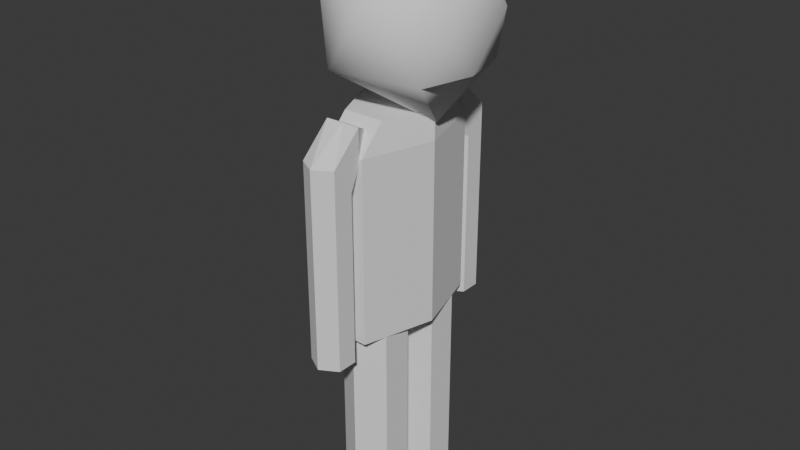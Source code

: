 # Source: icosa2.blend  (saved by Blender 4.0.36; exported with 4.5.12 LTS)
import bpy
from mathutils import Matrix  # noqa: F401  (used for matrix-valued properties, if any)

bpy.ops.wm.read_factory_settings(use_empty=True)
scene = bpy.context.scene
scene.name = 'Scene'

# ---- collections
col_collection = bpy.data.collections.new('Collection'); scene.collection.children.link(col_collection)

# ---- world
world_world = bpy.data.worlds.new('World'); scene.world = world_world
world_world.use_nodes = True; world_world.node_tree.nodes.clear()
_N = world_world.node_tree.nodes; _L = world_world.node_tree.links
n0 = _N.new('ShaderNodeOutputWorld'); n0.name = 'World Output'; n0.location = (300, 300)
n1 = _N.new('ShaderNodeBackground'); n1.name = 'Background'; n1.location = (10, 300)
n1.inputs[0].default_value = (0.05088, 0.05088, 0.05088, 1.0)
_L.new(n1.outputs[0], n0.inputs[0])
n0.is_active_output = True
world_world.color = (0.05088, 0.05088, 0.05088)
world_world.use_sun_shadow = False
world_world.sun_shadow_jitter_overblur = 0.0

# ---- meshes
me_cylinder_001 = bpy.data.meshes.new('Cylinder.001')
me_cylinder_001.from_pydata([(-0.3056, 1.452, 0.0), (-0.3056, 2.8, -5.689e-09), (-0.1528, 1.452, -0.5296), (-0.1528, 2.8, -0.5296), (0.1528, 1.452, -0.5296), (0.1528, 2.8, -0.5296), (0.3056, 1.452, 0.0), (0.3056, 2.8, -5.689e-09), (0.1528, 1.452, 0.5296), (0.1528, 2.8, 0.5296), (-0.1528, 1.452, 0.5296), (-0.1528, 2.8, 0.5296), (-0.1528, 3.0, -0.3388), (-0.3056, 3.0, -5.278e-09), (0.1528, 3.0, -0.3388), (0.3056, 3.0, -5.278e-09), (0.1528, 3.0, 0.3388), (-0.1528, 3.0, 0.3388)], [], [(0, 1, 3, 2), (2, 3, 5, 4), (4, 5, 7, 6), (6, 7, 9, 8), (7, 5, 14, 15), (8, 9, 11, 10), (10, 11, 1, 0), (0, 2, 4, 6, 8, 10), (12, 13, 17, 16, 15, 14), (1, 11, 17, 13), (9, 7, 15, 16), (5, 3, 12, 14), (11, 9, 16, 17), (3, 1, 13, 12)])
_uv = me_cylinder_001.uv_layers.new(name='UVMap')
_uv.uv.foreach_set('vector', [1.0, 0.5, 1.0, 1.0, 0.8333, 1.0, 0.8333, 0.5, 0.8333, 0.5, 0.8333, 1.0, 0.6667, 1.0, 0.6667, 0.5, 0.6667, 0.5, 0.6667, 1.0, 0.5, 1.0, 0.5, 0.5, 0.5, 0.5, 0.5, 1.0, 0.3333, 1.0, 0.3333, 0.5, 0.5, 1.0, 0.6667, 1.0, 0.6667, 1.0, 0.5, 1.0, 0.3333, 0.5, 0.3333, 1.0, 0.1667, 1.0, 0.1667, 0.5, 0.1667, 0.5, 0.1667, 1.0, 0.0, 1.0, 0.0, 0.5, 0.75, 0.49, 0.9578, 0.37, 0.9578, 0.13, 0.75, 0.01, 0.5422, 0.13, 0.5422, 0.37, 0.4578, 0.37, 0.25, 0.49, 0.04215, 0.37, 0.04215, 0.13, 0.25, 0.01, 0.4578, 0.13, 0.0, 1.0, 0.1667, 1.0, 0.1667, 1.0, 0.0, 1.0, 0.3333, 1.0, 0.5, 1.0, 0.5, 1.0, 0.3333, 1.0, 0.6667, 1.0, 0.8333, 1.0, 0.8333, 1.0, 0.6667, 1.0, 0.1667, 1.0, 0.3333, 1.0, 0.3333, 1.0, 0.1667, 1.0, 0.8333, 1.0, 1.0, 1.0, 1.0, 1.0, 0.8333, 1.0])
me_cylinder_001.update()
me_cylinder_001.normals_split_custom_set([tuple(v) for v in zip(*[iter([-0.9608, 0.0, -0.2773, -0.9608, 0.0, -0.2773, -0.9608, 0.0, -0.2773, -0.9608, 0.0, -0.2773, 1.447e-07, -4.423e-08, -1.0, 1.447e-07, -4.423e-08, -1.0, 1.447e-07, -4.423e-08, -1.0, 1.447e-07, -4.423e-08, -1.0, 0.9608, -1.237e-08, -0.2773, 0.9608, -1.237e-08, -0.2773, 0.9608, -1.237e-08, -0.2773, 0.9608, -1.237e-08, -0.2773, 0.9608, 0.0, 0.2773, 0.9608, 0.0, 0.2773, 0.9608, 0.0, 0.2773, 0.9608, 0.0, 0.2773, 0.9317, 0.1564, -0.3279, 0.9317, 0.1564, -0.3279, 0.9317, 0.1564, -0.3279, 0.9317, 0.1564, -0.3279, 0.0, 0.0, 1.0, 0.0, 0.0, 1.0, 0.0, 0.0, 1.0, 0.0, 0.0, 1.0, -0.9608, 2.341e-09, 0.2773, -0.9608, 2.341e-09, 0.2773, -0.9608, 2.341e-09, 0.2773, -0.9608, 2.341e-09, 0.2773, 2.21e-06, -1.0, -1.903e-06, 2.21e-06, -1.0, -1.903e-06, 2.21e-06, -1.0, -1.903e-06, 2.21e-06, -1.0, -1.903e-06, 2.21e-06, -1.0, -1.903e-06, 2.21e-06, -1.0, -1.903e-06, 0.0, 1.0, 0.0, 0.0, 1.0, 0.0, 0.0, 1.0, 0.0, 0.0, 1.0, 0.0, 0.0, 1.0, 0.0, 0.0, 1.0, 0.0, -0.9317, 0.1564, 0.3279, -0.9317, 0.1564, 0.3279, -0.9317, 0.1564, 0.3279, -0.9317, 0.1564, 0.3279, 0.9317, 0.1564, 0.3279, 0.9317, 0.1564, 0.3279, 0.9317, 0.1564, 0.3279, 0.9317, 0.1564, 0.3279, 0.0, 0.6903, -0.7235, 0.0, 0.6903, -0.7235, 0.0, 0.6903, -0.7235, 0.0, 0.6903, -0.7235, 0.0, 0.6903, 0.7235, 0.0, 0.6903, 0.7235, 0.0, 0.6903, 0.7235, 0.0, 0.6903, 0.7235, -0.9317, 0.1564, -0.3279, -0.9317, 0.1564, -0.3279, -0.9317, 0.1564, -0.3279, -0.9317, 0.1564, -0.3279])] * 3)])
me_icosphere = bpy.data.meshes.new('Icosphere')
me_icosphere.from_pydata([(0.1461, -0.6595, -3.974e-09), (0.3215, -0.2921, 0.3793), (-0.3385, -0.2921, 0.4738), (-0.7406, -0.2677, -3.974e-09), (-0.3385, -0.2921, -0.4738), (0.3215, -0.2921, -0.3793), (0.09497, 0.237, 0.6137), (-0.5641, 0.4093, 0.3177), (-0.5641, 0.4093, -0.3177), (0.09497, 0.237, -0.6137), (0.4122, 0.3345, -3.974e-09), (-0.1218, 0.6118, -3.974e-09), (0.4182, -0.2921, -3.974e-09), (0.4289, 0.07445, 0.3152), (0.4289, 0.07445, -0.3152)], [], [(0, 1, 2), (1, 0, 5, 12), (0, 2, 3), (0, 3, 4), (0, 4, 5), (1, 12, 13), (2, 1, 6), (3, 2, 7), (4, 3, 8), (5, 4, 9), (1, 13, 10, 6), (2, 6, 7), (3, 7, 8), (4, 8, 9), (5, 9, 10, 14), (6, 10, 11), (7, 6, 11), (8, 7, 11), (9, 8, 11), (10, 9, 11), (13, 14, 10), (13, 12, 14), (12, 5, 14)])
me_icosphere.polygons.foreach_set('use_smooth', [True] * 23)
_uv = me_icosphere.uv_layers.new(name='UVMap')
_uv.uv.foreach_set('vector', [0.1818, 0.0, 0.2727, 0.1575, 0.09091, 0.1575, 0.2727, 0.1575, 0.3636, 0.0, 0.4545, 0.1575, 0.3636, 0.1575, 0.9091, 0.0, 1.0, 0.1575, 0.8182, 0.1575, 0.7273, 0.0, 0.8182, 0.1575, 0.6364, 0.1575, 0.5455, 0.0, 0.6364, 0.1575, 0.4545, 0.1575, 0.2727, 0.1575, 0.3636, 0.1575, 0.3182, 0.2362, 0.09091, 0.1575, 0.2727, 0.1575, 0.1818, 0.3149, 0.8182, 0.1575, 1.0, 0.1575, 0.9091, 0.3149, 0.6364, 0.1575, 0.8182, 0.1575, 0.7273, 0.3149, 0.4545, 0.1575, 0.6364, 0.1575, 0.5455, 0.3149, 0.2727, 0.1575, 0.3182, 0.2362, 0.3636, 0.3149, 0.1818, 0.3149, 0.09091, 0.1575, 0.1818, 0.3149, 0.0, 0.3149, 0.8182, 0.1575, 0.9091, 0.3149, 0.7273, 0.3149, 0.6364, 0.1575, 0.7273, 0.3149, 0.5455, 0.3149, 0.4545, 0.1575, 0.5455, 0.3149, 0.3636, 0.3149, 0.4091, 0.2362, 0.1818, 0.3149, 0.3636, 0.3149, 0.2727, 0.4724, 0.0, 0.3149, 0.1818, 0.3149, 0.09091, 0.4724, 0.7273, 0.3149, 0.9091, 0.3149, 0.8182, 0.4724, 0.5455, 0.3149, 0.7273, 0.3149, 0.6364, 0.4724, 0.3636, 0.3149, 0.5455, 0.3149, 0.4545, 0.4724, 0.3182, 0.2362, 0.4091, 0.2362, 0.3636, 0.3149, 0.3182, 0.2362, 0.3636, 0.1575, 0.4091, 0.2362, 0.3636, 0.1575, 0.4545, 0.1575, 0.4091, 0.2362])
me_icosphere.update()
me_icosphere.normals_split_custom_set([tuple(v) for v in zip(*[iter([0.2335, -0.9723, 7.555e-08, 0.6277, -0.441, 0.6415, -0.3651, -0.484, 0.7952, 0.6277, -0.441, 0.6415, 0.2335, -0.9723, 7.555e-08, 0.6277, -0.441, -0.6415, 0.9325, -0.3611, -4.463e-08, 0.2335, -0.9723, 7.555e-08, -0.3651, -0.484, 0.7952, -0.8937, -0.4486, 8.207e-09, 0.2335, -0.9723, 7.555e-08, -0.8937, -0.4486, 8.207e-09, -0.3651, -0.484, -0.7952, 0.2335, -0.9723, 7.555e-08, -0.3651, -0.484, -0.7952, 0.6277, -0.441, -0.6415, 0.6277, -0.441, 0.6415, 0.9325, -0.3611, -4.463e-08, 0.9114, 0.1075, 0.3971, -0.3651, -0.484, 0.7952, 0.6277, -0.441, 0.6415, 0.2223, 0.3525, 0.909, -0.8937, -0.4486, 8.207e-09, -0.3651, -0.484, 0.7952, -0.6382, 0.5468, 0.5419, -0.3651, -0.484, -0.7952, -0.8937, -0.4486, 8.207e-09, -0.6382, 0.5468, -0.5419, 0.6277, -0.441, -0.6415, -0.3651, -0.484, -0.7952, 0.2223, 0.3525, -0.909, 0.6277, -0.441, 0.6415, 0.9114, 0.1075, 0.3971, 0.8327, 0.5537, -6.785e-08, 0.2223, 0.3525, 0.909, -0.3651, -0.484, 0.7952, 0.2223, 0.3525, 0.909, -0.6382, 0.5468, 0.5419, -0.8937, -0.4486, 8.207e-09, -0.6382, 0.5468, 0.5419, -0.6382, 0.5468, -0.5419, -0.3651, -0.484, -0.7952, -0.6382, 0.5468, -0.5419, 0.2223, 0.3525, -0.909, 0.6277, -0.441, -0.6415, 0.2223, 0.3525, -0.909, 0.8327, 0.5537, -6.785e-08, 0.9114, 0.1075, -0.3971, 0.2223, 0.3525, 0.909, 0.8327, 0.5537, -6.785e-08, 0.08311, 0.9965, -2.137e-07, -0.6382, 0.5468, 0.5419, 0.2223, 0.3525, 0.909, 0.08311, 0.9965, -2.137e-07, -0.6382, 0.5468, -0.5419, -0.6382, 0.5468, 0.5419, 0.08311, 0.9965, -2.137e-07, 0.2223, 0.3525, -0.909, -0.6382, 0.5468, -0.5419, 0.08311, 0.9965, -2.137e-07, 0.8327, 0.5537, -6.785e-08, 0.2223, 0.3525, -0.909, 0.08311, 0.9965, -2.137e-07, 0.9114, 0.1075, 0.3971, 0.9114, 0.1075, -0.3971, 0.8327, 0.5537, -6.785e-08, 0.9114, 0.1075, 0.3971, 0.9325, -0.3611, -4.463e-08, 0.9114, 0.1075, -0.3971, 0.9325, -0.3611, -4.463e-08, 0.6277, -0.441, -0.6415, 0.9114, 0.1075, -0.3971])] * 3)])
me_cylinder_003 = bpy.data.meshes.new('Cylinder.003')
me_cylinder_003.from_pydata([(0.0, 0.25, -0.75), (0.0, 0.25, 0.75), (0.2165, 0.125, -0.75), (0.2165, 0.125, 0.75), (0.2165, -0.125, -0.75), (0.2165, -0.125, 0.75), (0.0, -0.25, -0.75), (0.0, -0.25, 0.75), (-0.2165, -0.125, -0.75), (-0.2165, -0.125, 0.75), (-0.2165, 0.125, -0.75), (-0.2165, 0.125, 0.75), (0.0, 0.0, 1.0)], [], [(0, 1, 3, 2), (2, 3, 5, 4), (4, 5, 7, 6), (6, 7, 9, 8), (3, 1, 12), (8, 9, 11, 10), (10, 11, 1, 0), (0, 2, 4, 6, 8, 10), (7, 5, 12), (1, 11, 12), (9, 7, 12), (5, 3, 12), (11, 9, 12)])
_uv = me_cylinder_003.uv_layers.new(name='UVMap')
_uv.uv.foreach_set('vector', [1.0, 0.5, 1.0, 1.0, 0.8333, 1.0, 0.8333, 0.5, 0.8333, 0.5, 0.8333, 1.0, 0.6667, 1.0, 0.6667, 0.5, 0.6667, 0.5, 0.6667, 1.0, 0.5, 1.0, 0.5, 0.5, 0.5, 0.5, 0.5, 1.0, 0.3333, 1.0, 0.3333, 0.5, 0.8333, 1.0, 1.0, 1.0, 0.8333, 1.0, 0.3333, 0.5, 0.3333, 1.0, 0.1667, 1.0, 0.1667, 0.5, 0.1667, 0.5, 0.1667, 1.0, -8.941e-08, 1.0, -8.941e-08, 0.5, 0.75, 0.49, 0.9578, 0.37, 0.9578, 0.13, 0.75, 0.01, 0.5422, 0.13, 0.5422, 0.37, 0.5, 1.0, 0.6667, 1.0, 0.5, 1.0, -8.941e-08, 1.0, 0.1667, 1.0, -8.941e-08, 1.0, 0.3333, 1.0, 0.5, 1.0, 0.3333, 1.0, 0.6667, 1.0, 0.8333, 1.0, 0.6667, 1.0, 0.1667, 1.0, 0.3333, 1.0, 0.1667, 1.0])
me_cylinder_003.update()
me_cylinder_004 = bpy.data.meshes.new('Cylinder.004')
me_cylinder_004.from_pydata([(0.0, 0.25, -0.75), (0.0, 0.25, 0.75), (0.2165, 0.125, -0.75), (0.2165, 0.125, 0.75), (0.2165, -0.125, -0.75), (0.2165, -0.125, 0.75), (0.0, -0.25, -0.75), (0.0, -0.25, 0.75), (-0.2165, -0.125, -0.75), (-0.2165, -0.125, 0.75), (-0.2165, 0.125, -0.75), (-0.2165, 0.125, 0.75), (0.0, 0.0, 1.0)], [], [(0, 1, 3, 2), (2, 3, 5, 4), (4, 5, 7, 6), (6, 7, 9, 8), (3, 1, 12), (8, 9, 11, 10), (10, 11, 1, 0), (0, 2, 4, 6, 8, 10), (7, 5, 12), (1, 11, 12), (9, 7, 12), (5, 3, 12), (11, 9, 12)])
_uv = me_cylinder_004.uv_layers.new(name='UVMap')
_uv.uv.foreach_set('vector', [1.0, 0.5, 1.0, 1.0, 0.8333, 1.0, 0.8333, 0.5, 0.8333, 0.5, 0.8333, 1.0, 0.6667, 1.0, 0.6667, 0.5, 0.6667, 0.5, 0.6667, 1.0, 0.5, 1.0, 0.5, 0.5, 0.5, 0.5, 0.5, 1.0, 0.3333, 1.0, 0.3333, 0.5, 0.8333, 1.0, 1.0, 1.0, 0.8333, 1.0, 0.3333, 0.5, 0.3333, 1.0, 0.1667, 1.0, 0.1667, 0.5, 0.1667, 0.5, 0.1667, 1.0, -8.941e-08, 1.0, -8.941e-08, 0.5, 0.75, 0.49, 0.9578, 0.37, 0.9578, 0.13, 0.75, 0.01, 0.5422, 0.13, 0.5422, 0.37, 0.5, 1.0, 0.6667, 1.0, 0.5, 1.0, -8.941e-08, 1.0, 0.1667, 1.0, -8.941e-08, 1.0, 0.3333, 1.0, 0.5, 1.0, 0.3333, 1.0, 0.6667, 1.0, 0.8333, 1.0, 0.6667, 1.0, 0.1667, 1.0, 0.3333, 1.0, 0.1667, 1.0])
me_cylinder_004.update()
me_cylinder_002 = bpy.data.meshes.new('Cylinder.002')
me_cylinder_002.from_pydata([(0.0, 0.15, -0.5), (0.0, 0.15, 0.75), (0.1299, 0.075, -0.5), (0.1299, 0.075, 0.75), (0.1299, -0.075, -0.5), (0.1299, -0.075, 0.75), (0.0, -0.15, -0.5), (0.0, -0.15, 0.75), (-0.1299, -0.075, -0.5), (-0.1299, -0.075, 0.75), (-0.1299, 0.075, -0.5), (-0.1299, 0.075, 0.75), (0.1299, 0.075, 0.95), (2.549e-08, 0.15, 0.95), (-0.1299, 0.075, 0.95), (-7.071e-08, -0.15, 0.9139), (0.1299, -0.15, 0.9141), (-0.1299, -0.15, 0.9141), (0.1299, -0.15, 1.164), (-4.522e-08, -0.15, 1.164), (-0.1299, -0.15, 1.164), (-5.96e-08, -0.4, 1.039)], [], [(0, 1, 3, 2), (2, 3, 5, 4), (4, 5, 7, 6), (6, 7, 9, 8), (1, 11, 14, 13), (8, 9, 11, 10), (10, 11, 1, 0), (0, 2, 4, 6, 8, 10), (7, 5, 16, 15), (5, 3, 12), (11, 9, 14), (3, 1, 13, 12), (20, 17, 21), (13, 14, 20, 19), (14, 9, 17, 20), (9, 7, 15, 17), (12, 13, 19, 18), (5, 12, 18, 16), (16, 18, 21), (21, 17, 16), (21, 18, 20)])
_uv = me_cylinder_002.uv_layers.new(name='UVMap')
_uv.uv.foreach_set('vector', [1.0, 0.5, 1.0, 1.0, 0.8333, 1.0, 0.8333, 0.5, 0.8333, 0.5, 0.8333, 1.0, 0.6667, 1.0, 0.6667, 0.5, 0.6667, 0.5, 0.6667, 1.0, 0.5, 1.0, 0.5, 0.5, 0.5, 0.5, 0.5, 1.0, 0.3333, 1.0, 0.3333, 0.5, -8.941e-08, 1.0, 0.1667, 1.0, 0.1667, 1.0, -8.941e-08, 1.0, 0.3333, 0.5, 0.3333, 1.0, 0.1667, 1.0, 0.1667, 0.5, 0.1667, 0.5, 0.1667, 1.0, -8.941e-08, 1.0, -8.941e-08, 0.5, 0.75, 0.49, 0.9578, 0.37, 0.9578, 0.13, 0.75, 0.01, 0.5422, 0.13, 0.5422, 0.37, 0.5, 1.0, 0.6667, 1.0, 0.6667, 1.0, 0.5, 1.0, 0.6667, 1.0, 0.8333, 1.0, 0.8333, 1.0, 0.1667, 1.0, 0.3333, 1.0, 0.1667, 1.0, 0.8333, 1.0, 1.0, 1.0, 1.0, 1.0, 0.8333, 1.0, 0.1667, 1.0, 0.3333, 1.0, 0.1667, 1.0, -8.941e-08, 1.0, 0.1667, 1.0, 0.1667, 1.0, -8.941e-08, 1.0, 0.1667, 1.0, 0.3333, 1.0, 0.3333, 1.0, 0.1667, 1.0, 0.3333, 1.0, 0.5, 1.0, 0.5, 1.0, 0.3333, 1.0, 0.8333, 1.0, 1.0, 1.0, 1.0, 1.0, 0.8333, 1.0, 0.6667, 1.0, 0.8333, 1.0, 0.8333, 1.0, 0.6667, 1.0, 0.6667, 1.0, 0.8333, 1.0, 0.6667, 1.0, 0.6667, 1.0, 0.3333, 1.0, 0.6667, 1.0, 0.6667, 1.0, 0.8333, 1.0, 0.1667, 1.0])
me_cylinder_002.update()
me_cylinder = bpy.data.meshes.new('Cylinder')
me_cylinder.from_pydata([(0.0, 0.15, -0.5), (0.0, 0.15, 0.75), (0.1299, 0.075, -0.5), (0.1299, 0.075, 0.75), (0.1299, -0.075, -0.5), (0.1299, -0.075, 0.75), (0.0, -0.15, -0.5), (0.0, -0.15, 0.75), (-0.1299, -0.075, -0.5), (-0.1299, -0.075, 0.75), (-0.1299, 0.075, -0.5), (-0.1299, 0.075, 0.75), (0.1299, 0.075, 0.95), (2.549e-08, 0.15, 0.95), (-0.1299, 0.075, 0.95), (-7.071e-08, -0.15, 0.9139), (0.1299, -0.15, 0.9141), (-0.1299, -0.15, 0.9141), (0.1299, -0.15, 1.164), (-4.522e-08, -0.15, 1.164), (-0.1299, -0.15, 1.164), (-5.96e-08, -0.4, 1.039)], [], [(0, 1, 3, 2), (2, 3, 5, 4), (4, 5, 7, 6), (6, 7, 9, 8), (1, 11, 14, 13), (8, 9, 11, 10), (10, 11, 1, 0), (0, 2, 4, 6, 8, 10), (7, 5, 16, 15), (5, 3, 12), (11, 9, 14), (3, 1, 13, 12), (20, 17, 21), (13, 14, 20, 19), (14, 9, 17, 20), (9, 7, 15, 17), (12, 13, 19, 18), (5, 12, 18, 16), (16, 18, 21), (21, 17, 16), (21, 18, 20)])
_uv = me_cylinder.uv_layers.new(name='UVMap')
_uv.uv.foreach_set('vector', [1.0, 0.5, 1.0, 1.0, 0.8333, 1.0, 0.8333, 0.5, 0.8333, 0.5, 0.8333, 1.0, 0.6667, 1.0, 0.6667, 0.5, 0.6667, 0.5, 0.6667, 1.0, 0.5, 1.0, 0.5, 0.5, 0.5, 0.5, 0.5, 1.0, 0.3333, 1.0, 0.3333, 0.5, -8.941e-08, 1.0, 0.1667, 1.0, 0.1667, 1.0, -8.941e-08, 1.0, 0.3333, 0.5, 0.3333, 1.0, 0.1667, 1.0, 0.1667, 0.5, 0.1667, 0.5, 0.1667, 1.0, -8.941e-08, 1.0, -8.941e-08, 0.5, 0.75, 0.49, 0.9578, 0.37, 0.9578, 0.13, 0.75, 0.01, 0.5422, 0.13, 0.5422, 0.37, 0.5, 1.0, 0.6667, 1.0, 0.6667, 1.0, 0.5, 1.0, 0.6667, 1.0, 0.8333, 1.0, 0.8333, 1.0, 0.1667, 1.0, 0.3333, 1.0, 0.1667, 1.0, 0.8333, 1.0, 1.0, 1.0, 1.0, 1.0, 0.8333, 1.0, 0.1667, 1.0, 0.3333, 1.0, 0.1667, 1.0, -8.941e-08, 1.0, 0.1667, 1.0, 0.1667, 1.0, -8.941e-08, 1.0, 0.1667, 1.0, 0.3333, 1.0, 0.3333, 1.0, 0.1667, 1.0, 0.3333, 1.0, 0.5, 1.0, 0.5, 1.0, 0.3333, 1.0, 0.8333, 1.0, 1.0, 1.0, 1.0, 1.0, 0.8333, 1.0, 0.6667, 1.0, 0.8333, 1.0, 0.8333, 1.0, 0.6667, 1.0, 0.6667, 1.0, 0.8333, 1.0, 0.6667, 1.0, 0.6667, 1.0, 0.3333, 1.0, 0.6667, 1.0, 0.6667, 1.0, 0.8333, 1.0, 0.1667, 1.0])
me_cylinder.update()
arm_armature = bpy.data.armatures.new('Armature')  # bones are not reproduced

# ---- objects
ob_torso = bpy.data.objects.new('Torso', me_cylinder_001)
ob_head = bpy.data.objects.new('Head', me_icosphere)
ob_leftleg = bpy.data.objects.new('LeftLeg', me_cylinder_003)
ob_rightleg = bpy.data.objects.new('RightLeg', me_cylinder_004)
ob_rightarm = bpy.data.objects.new('RightArm', me_cylinder_002)
ob_leftarm = bpy.data.objects.new('LeftArm', me_cylinder)
ob_icosa = bpy.data.objects.new('Icosa', arm_armature)

# ---- transforms, parenting, visibility, modifiers, constraints
ob_torso.parent = ob_icosa
ob_torso.matrix_parent_inverse = Matrix(((1.0, -0.0, 0.0, -0.0), (-0.0, 1.0, -0.0, 0.0), (0.0, -0.0, 1.0, -1.5), (-0.0, 0.0, -0.0, 1.0)))
ob_torso.location = (0.0, 0.0, 0.0)
ob_torso.rotation_euler = (1.571, -0.0, 0.0)
_vg = ob_torso.vertex_groups.new(name='Torso')
_vg.add([0, 1, 2, 3, 4, 5, 6, 7, 8, 9, 10, 11, 12, 13, 14, 15, 16, 17], 1.0, 'REPLACE')
_m = ob_torso.modifiers.new('Armature', 'ARMATURE')
_m.object = ob_icosa
ob_head.parent = ob_icosa
ob_head.matrix_parent_inverse = Matrix(((1.0, -0.0, 0.0, -0.0), (-0.0, 1.0, -0.0, 0.0), (0.0, -0.0, 1.0, -1.5), (-0.0, 0.0, -0.0, 1.0)))
ob_head.location = (0.1722, 2.706e-07, 3.587)
ob_head.rotation_euler = (1.571, -0.0, 0.0)
_vg = ob_head.vertex_groups.new(name='Head')
_vg.add([0, 1, 2, 3, 4, 5, 6, 7, 8, 9, 10, 11, 12, 13, 14], 1.0, 'REPLACE')
_m = ob_head.modifiers.new('Armature', 'ARMATURE')
_m.object = ob_icosa
ob_leftleg.parent = ob_icosa
ob_leftleg.matrix_parent_inverse = Matrix(((1.0, -0.0, 0.0, -0.0), (-0.0, 1.0, -0.0, 0.0), (0.0, -0.0, 1.0, -1.5), (-0.0, 0.0, -0.0, 1.0)))
ob_leftleg.location = (0.0, 0.25, 0.75)
ob_leftleg.scale = (0.92, 0.92, 1.0)
_vg = ob_leftleg.vertex_groups.new(name='LeftLeg')
_vg.add([0, 1, 2, 3, 4, 5, 6, 7, 8, 9, 10, 11, 12], 1.0, 'REPLACE')
_m = ob_leftleg.modifiers.new('Armature', 'ARMATURE')
_m.object = ob_icosa
ob_rightleg.parent = ob_icosa
ob_rightleg.matrix_parent_inverse = Matrix(((1.0, -0.0, 0.0, -0.0), (-0.0, 1.0, -0.0, 0.0), (0.0, -0.0, 1.0, -1.5), (-0.0, 0.0, -0.0, 1.0)))
ob_rightleg.location = (0.0, -0.25, 0.75)
ob_rightleg.scale = (0.92, 0.92, 1.0)
_vg = ob_rightleg.vertex_groups.new(name='RightLeg')
_vg.add([0, 1, 2, 3, 4, 5, 6, 7, 8, 9, 10, 11, 12], 1.0, 'REPLACE')
_m = ob_rightleg.modifiers.new('Armature', 'ARMATURE')
_m.object = ob_icosa
ob_rightarm.parent = ob_icosa
ob_rightarm.matrix_parent_inverse = Matrix(((1.0, -0.0, 0.0, -0.0), (-0.0, 1.0, -0.0, 0.0), (0.0, -0.0, 1.0, -1.5), (-0.0, 0.0, -0.0, 1.0)))
ob_rightarm.location = (0.0, -0.6796, 1.843)
ob_rightarm.scale = (1.0, -1.0, 1.0)
_vg = ob_rightarm.vertex_groups.new(name='Torso')
_vg.add([15, 16, 17, 18, 19, 20, 21], 1.0, 'REPLACE')
_vg = ob_rightarm.vertex_groups.new(name='RightArm')
_vg.add([0, 1, 2, 3, 4, 5, 6, 7, 8, 9, 10, 11, 12, 13, 14], 1.0, 'REPLACE')
_m = ob_rightarm.modifiers.new('Armature', 'ARMATURE')
_m.object = ob_icosa
ob_leftarm.parent = ob_icosa
ob_leftarm.matrix_parent_inverse = Matrix(((1.0, -0.0, 0.0, -0.0), (-0.0, 1.0, -0.0, 0.0), (0.0, -0.0, 1.0, -1.5), (-0.0, 0.0, -0.0, 1.0)))
ob_leftarm.location = (0.0, 0.6796, 1.843)
_vg = ob_leftarm.vertex_groups.new(name='Torso')
for _i, _w in zip([5, 9, 15, 16, 17, 18, 19, 20, 21], [0.0, 0.0, 1.0, 1.0, 1.0, 1.0, 1.0, 1.0, 1.0]): _vg.add([_i], _w, 'REPLACE')
_vg = ob_leftarm.vertex_groups.new(name='LeftArm')
_vg.add([0, 1, 2, 3, 4, 5, 6, 7, 8, 9, 10, 11, 12, 13, 14], 1.0, 'REPLACE')
_m = ob_leftarm.modifiers.new('Armature', 'ARMATURE')
_m.object = ob_icosa
ob_icosa.location = (0.0, 0.0, 1.5)

# ---- collection membership
col_collection.objects.link(ob_torso)
col_collection.objects.link(ob_head)
col_collection.objects.link(ob_leftleg)
col_collection.objects.link(ob_rightleg)
col_collection.objects.link(ob_rightarm)
col_collection.objects.link(ob_leftarm)
col_collection.objects.link(ob_icosa)

# ---- scene / render settings (as saved in the file)
scene.frame_start = 1; scene.frame_end = 89; scene.frame_set(0)
scene.render.engine = 'BLENDER_EEVEE_NEXT'
scene.cycles.sampling_pattern = 'TABULATED_SOBOL'
bpy.context.view_layer.update()

# ---- added for rendering (the .blend has no active camera and no usable light): camera, sun
cam_auto = bpy.data.cameras.new('AutoCamera')
cam_auto.lens = 50.0
cam_auto.sensor_width = 36.0
cam_auto.clip_end = 1000.0
ob_auto_camera = bpy.data.objects.new('AutoCamera', cam_auto)
scene.collection.objects.link(ob_auto_camera)
ob_auto_camera.location = (4.33147, -5.17815, 5.55157)
ob_auto_camera.rotation_euler = (1.09748, -7.21219e-08, 0.694738)
scene.camera = ob_auto_camera
light_auto_sun = bpy.data.lights.new('AutoSun', 'SUN')
light_auto_sun.energy = 3.0
light_auto_sun.angle = 0.0523599
ob_auto_sun = bpy.data.objects.new('AutoSun', light_auto_sun)
scene.collection.objects.link(ob_auto_sun)
ob_auto_sun.rotation_euler = (0.872665, 0.174533, 0.523599)
bpy.context.view_layer.update()
